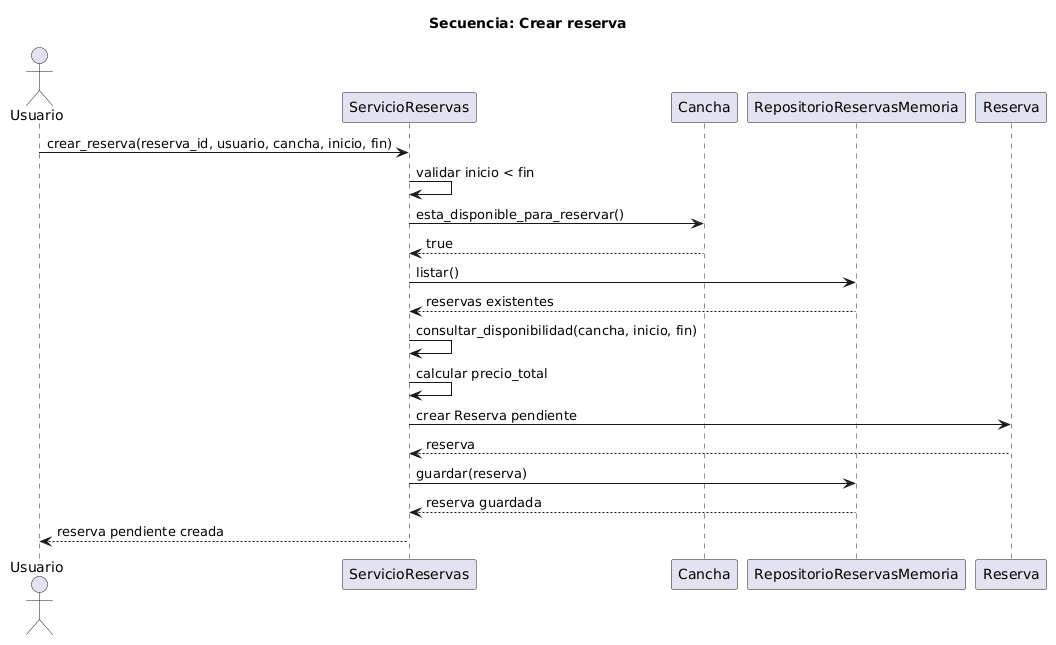

The diagram above was rendered by PlantUML. Its source (embedded in the PNG):
@startuml
title Secuencia: Crear reserva

actor Usuario
participant "ServicioReservas" as Servicio
participant "Cancha" as Cancha
participant "RepositorioReservasMemoria" as Repo
participant "Reserva" as Reserva

Usuario -> Servicio: crear_reserva(reserva_id, usuario, cancha, inicio, fin)

Servicio -> Servicio: validar inicio < fin
Servicio -> Cancha: esta_disponible_para_reservar()
Cancha --> Servicio: true

Servicio -> Repo: listar()
Repo --> Servicio: reservas existentes

Servicio -> Servicio: consultar_disponibilidad(cancha, inicio, fin)
Servicio -> Servicio: calcular precio_total

Servicio -> Reserva: crear Reserva pendiente
Reserva --> Servicio: reserva

Servicio -> Repo: guardar(reserva)
Repo --> Servicio: reserva guardada

Servicio --> Usuario: reserva pendiente creada
@enduml